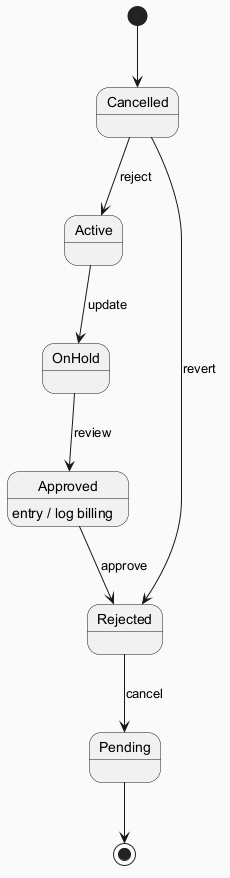

The diagram above was rendered by PlantUML. Its source (embedded in the PNG):
@startuml
skinparam backgroundColor #FAFAFA
skinparam classBackgroundColor #FFF3E0
skinparam classBorderColor #E65100
[*] --> Cancelled
Cancelled --> Active : reject
Active --> OnHold : update
OnHold --> Approved : review
Approved --> Rejected : approve
Approved : entry / log billing
Rejected --> Pending : cancel
Cancelled --> Rejected : revert
Pending --> [*]
@enduml